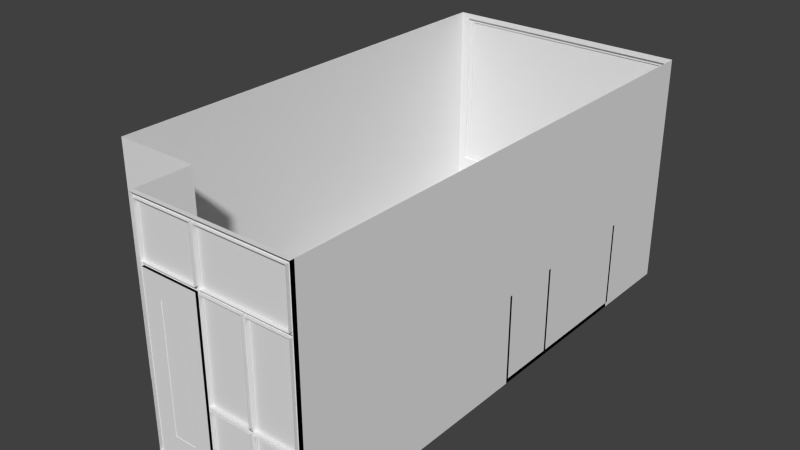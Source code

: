 # Source: CitizenshipOffice_5.blend  (saved by Blender 2.76.0; exported with 4.5.12 LTS)
import bpy
from mathutils import Matrix  # noqa: F401  (used for matrix-valued properties, if any)

bpy.ops.wm.read_factory_settings(use_empty=True)
scene = bpy.context.scene
scene.name = 'Scene'

# ---- collections
col_collection_1 = bpy.data.collections.new('Collection 1'); scene.collection.children.link(col_collection_1)

# ---- materials (node trees are filled in below, after node groups)
mat_puerta = bpy.data.materials.new('Puerta')
mat_puerta.alpha_threshold = 0.0
mat_puerta.roughness = 0.5
mat_cristal_ventana = bpy.data.materials.new('Cristal_ventana')
mat_cristal_ventana.alpha_threshold = 0.0
mat_cristal_ventana.roughness = 0.5
mat_metal_gris_chapa = bpy.data.materials.new('Metal_gris_chapa')
mat_metal_gris_chapa.alpha_threshold = 0.0
mat_metal_gris_chapa.roughness = 0.5
mat_cristal_puerta = bpy.data.materials.new('Cristal_Puerta')
mat_cristal_puerta.alpha_threshold = 0.0
mat_cristal_puerta.roughness = 0.5
mat_marco_puerta = bpy.data.materials.new('Marco_Puerta')
mat_marco_puerta.alpha_threshold = 0.0
mat_marco_puerta.roughness = 0.5

# ---- material node trees
mat_puerta.use_nodes = True; mat_puerta.node_tree.nodes.clear()
_N = mat_puerta.node_tree.nodes; _L = mat_puerta.node_tree.links
n0 = _N.new('ShaderNodeOutputMaterial'); n0.name = 'Material Output'; n0.location = (300, 300)
n1 = _N.new('ShaderNodeBsdfDiffuse'); n1.name = 'Diffuse BSDF'; n1.location = (10, 300)
_L.new(n1.outputs[0], n0.inputs[0])
n0.is_active_output = True
mat_cristal_ventana.use_nodes = True; mat_cristal_ventana.node_tree.nodes.clear()
_N = mat_cristal_ventana.node_tree.nodes; _L = mat_cristal_ventana.node_tree.links
n0 = _N.new('ShaderNodeOutputMaterial'); n0.name = 'Material Output'; n0.location = (300, 300)
n1 = _N.new('ShaderNodeBsdfDiffuse'); n1.name = 'Diffuse BSDF'; n1.location = (10, 300)
_L.new(n1.outputs[0], n0.inputs[0])
n0.is_active_output = True
mat_metal_gris_chapa.use_nodes = True; mat_metal_gris_chapa.node_tree.nodes.clear()
_N = mat_metal_gris_chapa.node_tree.nodes; _L = mat_metal_gris_chapa.node_tree.links
n0 = _N.new('ShaderNodeOutputMaterial'); n0.name = 'Material Output'; n0.location = (300, 300)
n1 = _N.new('ShaderNodeBsdfDiffuse'); n1.name = 'Diffuse BSDF'; n1.location = (10, 300)
_L.new(n1.outputs[0], n0.inputs[0])
n0.is_active_output = True
mat_cristal_puerta.use_nodes = True; mat_cristal_puerta.node_tree.nodes.clear()
_N = mat_cristal_puerta.node_tree.nodes; _L = mat_cristal_puerta.node_tree.links
n0 = _N.new('ShaderNodeOutputMaterial'); n0.name = 'Material Output'; n0.location = (300, 300)
n1 = _N.new('ShaderNodeBsdfDiffuse'); n1.name = 'Diffuse BSDF'; n1.location = (10, 300)
_L.new(n1.outputs[0], n0.inputs[0])
n0.is_active_output = True
mat_marco_puerta.use_nodes = True; mat_marco_puerta.node_tree.nodes.clear()
_N = mat_marco_puerta.node_tree.nodes; _L = mat_marco_puerta.node_tree.links
n0 = _N.new('ShaderNodeOutputMaterial'); n0.name = 'Material Output'; n0.location = (300, 300)
n1 = _N.new('ShaderNodeBsdfDiffuse'); n1.name = 'Diffuse BSDF'; n1.location = (10, 300)
_L.new(n1.outputs[0], n0.inputs[0])
n0.is_active_output = True

# ---- world
world_world = bpy.data.worlds.new('World'); scene.world = world_world
world_world.color = (0.05088, 0.05088, 0.05088)
world_world.use_sun_shadow = False
world_world.sun_shadow_jitter_overblur = 0.0
world_world.cycles.sampling_method = 'MANUAL'
world_world.cycles.sample_map_resolution = 256

# ---- meshes
me_plane_008 = bpy.data.meshes.new('Plane.008')
me_plane_008.from_pydata([(1.0, -1.0, 0.05), (1.0, 1.0, 0.05), (1.0, -0.3, 0.05), (0.65, -1.0, 0.05), (0.65, 1.0, 0.05), (0.65, -0.3, 0.05), (1.0, -0.97, 0.05), (1.0, 1.03, 0.05), (1.0, -0.27, 0.05), (0.65, -0.97, 0.05), (0.65, 1.03, 0.05), (0.65, -0.27, 0.05), (0.65, -1.0, 1.05), (1.0, -1.0, 1.05), (1.0, 1.0, 1.05), (0.65, 1.0, 1.05), (1.0, -0.3, 1.05), (0.65, -0.3, 1.05), (0.65, -0.97, 1.05), (1.0, -0.97, 1.05), (1.0, 1.03, 1.05), (0.65, 1.03, 1.05), (1.0, -0.27, 1.05), (0.65, -0.27, 1.05)], [], [(5, 11, 8, 2), (4, 10, 7, 1), (0, 6, 9, 3), (17, 16, 22, 23), (15, 14, 20, 21), (13, 12, 18, 19), (11, 5, 17, 23), (9, 6, 19, 18), (6, 0, 13, 19), (0, 3, 12, 13), (2, 8, 22, 16), (7, 10, 21, 20), (3, 9, 18, 12), (4, 1, 14, 15), (10, 4, 15, 21), (8, 11, 23, 22), (5, 2, 16, 17), (1, 7, 20, 14)])
me_plane_008.use_remesh_preserve_volume = False
me_plane_008.use_remesh_preserve_attributes = False
me_plane_008.use_mirror_vertex_groups = False
me_plane_008.update()
me_plane_007 = bpy.data.meshes.new('Plane.007')
me_plane_007.from_pydata([(-0.6488, -0.2989, -1.863e-09), (-0.6488, -0.2989, 0.05), (-0.6488, -1.001, -1.863e-09), (-0.6488, -1.001, 0.05), (-0.7174, -0.9944, -1.863e-09), (-0.7174, -0.9944, 0.05), (-0.7832, -0.9744, -1.863e-09), (-0.7832, -0.9744, 0.05), (-0.8439, -0.942, -1.863e-09), (-0.8439, -0.942, 0.05), (-0.8972, -0.8983, -1.863e-09), (-0.8972, -0.8983, 0.05), (-0.9408, -0.8451, -1.863e-09), (-0.9408, -0.8451, 0.05), (-0.9733, -0.7844, -1.863e-09), (-0.9733, -0.7844, 0.05), (-0.9933, -0.7185, -1.863e-09), (-0.9933, -0.7185, 0.05), (-1.0, -0.65, -1.863e-09), (-1.0, -0.65, 0.05), (-0.9933, -0.5815, -1.863e-09), (-0.9933, -0.5815, 0.05), (-0.9733, -0.5156, -1.863e-09), (-0.9733, -0.5156, 0.05), (-0.9408, -0.4549, -1.863e-09), (-0.9408, -0.4549, 0.05), (-0.8972, -0.4017, -1.863e-09), (-0.8972, -0.4017, 0.05), (-0.8439, -0.358, -1.863e-09), (-0.8439, -0.358, 0.05), (-0.7832, -0.3256, -1.863e-09), (-0.7832, -0.3256, 0.05), (-0.7174, -0.3056, -1.863e-09), (-0.7174, -0.3056, 0.05), (-0.6488, -1.0, 0.0), (1.0, -1.0, 0.0), (-1.0, 1.0, 0.0), (1.0, 1.0, 0.0), (-0.6488, -0.3, 0.0), (-1.0, 0.5, 0.0), (0.3, -1.0, 0.0), (0.3, 1.0, 0.0), (0.65, -1.0, 0.0), (0.65, 1.0, 0.0), (0.65, -0.3, 0.0), (0.65, 0.5, 0.0), (-0.6488, -1.0, 0.05), (1.0, -1.0, 0.05), (-1.0, 1.0, 0.05), (1.0, 1.0, 0.05), (-0.6488, -0.3, 0.05), (-1.0, 0.5, 0.05), (0.3, -1.0, 0.05), (0.3, 1.0, 0.05), (0.65, -1.0, 0.05), (0.65, 1.0, 0.05), (0.65, -0.3, 0.05), (0.65, 0.5, 0.05), (0.4619, -0.3, 0.0), (0.3, -0.4619, 0.0), (0.3, 0.6619, 0.0), (0.4619, 0.5, 0.0), (0.3, -0.4619, 0.05), (0.4619, -0.3, 0.05), (0.4619, 0.5, 0.05), (0.3, 0.6619, 0.05), (0.07466, -0.3, 0.0), (0.1829, -0.2552, -8.882e-16), (0.1829, -0.3449, 0.0), (0.2552, -0.1829, 0.0), (0.3, -0.07466, 0.0), (0.3449, -0.1829, 0.0), (0.3, 0.2746, 0.0), (0.2552, 0.3829, 0.0), (0.3449, 0.3829, 0.0), (0.1829, 0.4551, 0.0), (0.07466, 0.5, 0.0), (0.1829, 0.5448, 0.0), (0.3, -0.07466, 0.05), (0.2552, -0.1829, 0.05), (0.3449, -0.1829, 0.05), (0.1829, -0.2552, 0.05), (0.07466, -0.3, 0.05), (0.1829, -0.3449, 0.05), (0.07466, 0.5, 0.05), (0.1829, 0.4551, 0.05), (0.1829, 0.5448, 0.05), (0.2552, 0.3829, 0.05), (0.3, 0.2746, 0.05), (0.3449, 0.3829, 0.05)], [], [(2, 3, 5, 4), (4, 5, 7, 6), (6, 7, 9, 8), (8, 9, 11, 10), (10, 11, 13, 12), (12, 13, 15, 14), (14, 15, 17, 16), (16, 17, 19, 18), (18, 19, 21, 20), (20, 21, 23, 22), (22, 23, 25, 24), (24, 25, 27, 26), (26, 27, 29, 28), (28, 29, 31, 30), (32, 33, 1, 0), (30, 31, 33, 32), (33, 3, 1), (33, 31, 3), (3, 31, 5), (5, 31, 7), (31, 29, 7), (7, 29, 9), (29, 27, 9), (9, 27, 11), (27, 25, 11), (23, 11, 25), (11, 23, 13), (23, 21, 13), (13, 21, 15), (15, 21, 17), (19, 17, 21), (32, 0, 2), (2, 4, 32), (32, 4, 30), (30, 4, 28), (4, 6, 28), (28, 6, 26), (26, 6, 24), (6, 8, 24), (10, 24, 8), (24, 10, 22), (10, 12, 22), (14, 22, 12), (16, 22, 14), (18, 22, 16), (20, 22, 18), (49, 55, 57, 56, 54, 47), (78, 80, 63, 56, 57, 64, 89, 88), (58, 71, 70, 72, 74, 61, 45, 44), (61, 60, 41, 43, 45), (68, 67, 69, 71, 58, 59), (74, 73, 75, 77, 60, 61), (51, 84, 86, 65, 53, 48), (39, 36, 41, 60, 77, 76), (80, 79, 81, 83, 62, 63), (52, 54, 56, 63, 62), (65, 64, 57, 55, 53), (86, 85, 87, 89, 64, 65), (37, 43, 55, 49), (42, 35, 47, 54), (36, 39, 51, 48), (45, 43, 37, 35, 42, 44), (41, 36, 48, 53), (34, 40, 52, 46), (40, 42, 54, 52), (40, 59, 58, 44, 42), (43, 41, 53, 55), (35, 37, 49, 47), (67, 81, 79, 69), (73, 87, 85, 75), (46, 52, 62, 83, 82, 50), (84, 51, 39, 76), (38, 50, 82, 66), (88, 72, 70, 78), (66, 67, 68), (69, 70, 71), (72, 73, 74), (75, 76, 77), (78, 79, 80), (81, 82, 83), (84, 85, 86), (87, 88, 89), (72, 88, 87, 73), (84, 76, 75, 85), (66, 82, 81, 67), (78, 70, 69, 79), (34, 38, 66, 68, 59, 40)])
me_plane_007.use_remesh_preserve_volume = False
me_plane_007.use_remesh_preserve_attributes = False
me_plane_007.use_mirror_vertex_groups = False
me_plane_007.update()
me_plane_006 = bpy.data.meshes.new('Plane.006')
me_plane_006.from_pydata([(2.406, 3.029, 2.664), (-0.3074, 3.029, 2.664), (2.406, 3.029, 0.7613), (-0.3074, 3.029, 0.7613), (2.343, 3.029, 2.62), (-0.2446, 3.029, 2.62), (2.343, 3.029, 0.8053), (-0.2446, 3.029, 0.8053), (2.343, 3.043, 2.62), (-0.2446, 3.043, 2.62), (2.343, 3.043, 0.8053), (-0.2446, 3.043, 0.8053)], [], [(1, 3, 7, 5), (5, 7, 11, 9), (0, 1, 5, 4), (3, 2, 6, 7), (2, 0, 4, 6), (4, 5, 9, 8), (7, 6, 10, 11), (6, 4, 8, 10)])
me_plane_006.materials.append(mat_puerta)
me_plane_006.use_remesh_preserve_volume = False
me_plane_006.use_remesh_preserve_attributes = False
me_plane_006.use_mirror_vertex_groups = False
me_plane_006.update()
me_plane_005 = bpy.data.meshes.new('Plane.005')
me_plane_005.from_pydata([(2.343, 3.043, 2.62), (-0.2446, 3.043, 2.62), (2.343, 3.043, 0.8053), (-0.2446, 3.043, 0.8053)], [], [(1, 3, 2, 0)])
me_plane_005.materials.append(mat_cristal_ventana)
me_plane_005.use_remesh_preserve_volume = False
me_plane_005.use_remesh_preserve_attributes = False
me_plane_005.use_mirror_vertex_groups = False
me_plane_005.update()
me_cube_001 = bpy.data.meshes.new('Cube.001')
me_cube_001.from_pydata([(-0.08584, 0.04406, -8.491e-08), (-0.03259, 0.04406, -8.05e-08), (-0.08584, 0.04296, -0.004105), (-0.03259, 0.04296, -0.004105), (-0.08584, 0.03996, -0.00711), (-0.03259, 0.03996, -0.00711), (-0.08584, 0.03585, -0.00821), (-0.03259, 0.03585, -0.00821), (-0.08584, 0.03175, -0.00711), (-0.03259, 0.03175, -0.00711), (-0.08584, 0.02874, -0.004105), (-0.03259, 0.02874, -0.004105), (-0.08584, 0.02764, -8.649e-08), (-0.03259, 0.02764, -8.207e-08), (-0.08584, 0.02874, 0.004105), (-0.03259, 0.02874, 0.004105), (-0.08584, 0.03175, 0.00711), (-0.03259, 0.03175, 0.00711), (-0.08584, 0.03585, 0.00821), (-0.03259, 0.03585, 0.00821), (-0.08584, 0.03996, 0.00711), (-0.03259, 0.03996, 0.00711), (-0.08584, 0.04296, 0.004105), (-0.03259, 0.04296, 0.004105), (-0.09374, 0.04406, -8.786e-08), (-0.09374, 0.04296, -0.004105), (-0.09374, 0.03996, -0.00711), (-0.09374, 0.03585, -0.00821), (-0.09374, 0.03175, -0.00711), (-0.09374, 0.02874, -0.004105), (-0.09374, 0.02764, -8.944e-08), (-0.09374, 0.02874, 0.004105), (-0.09374, 0.03175, 0.00711), (-0.09374, 0.03585, 0.00821), (-0.09374, 0.03996, 0.00711), (-0.09374, 0.04296, 0.004105), (-0.0969, 0.04246, -8.777e-08), (-0.0969, 0.04157, -0.003303), (-0.0969, 0.03916, -0.00572), (-0.0969, 0.03585, -0.006605), (-0.0969, 0.03255, -0.00572), (-0.0969, 0.03013, -0.003303), (-0.0969, 0.02925, -8.904e-08), (-0.0969, 0.03013, 0.003302), (-0.0969, 0.03255, 0.00572), (-0.0969, 0.03585, 0.006605), (-0.0969, 0.03916, 0.00572), (-0.0969, 0.04157, 0.003302), (-0.08584, 0.01795, -0.004105), (-0.08584, 0.01685, -8.787e-08), (-0.08584, 0.01795, 0.004105), (-0.09374, 0.01795, -0.004105), (-0.09374, 0.01685, -9.082e-08), (-0.09374, 0.01795, 0.004105), (-0.02644, 0.04426, -7.961e-08), (-0.02663, 0.04317, -0.004105), (-0.02715, 0.04021, -0.00711), (-0.02786, 0.03617, -0.00821), (-0.02858, 0.03213, -0.00711), (-0.0291, 0.02917, -0.004105), (-0.02929, 0.02809, -8.139e-08), (-0.0291, 0.02917, 0.004105), (-0.02858, 0.03213, 0.00711), (-0.02786, 0.03617, 0.00821), (-0.02715, 0.04021, 0.00711), (-0.02663, 0.04317, 0.004105), (-0.02034, 0.04338, -7.865e-08), (-0.02072, 0.04234, -0.004105), (-0.02175, 0.03952, -0.00711), (-0.02315, 0.03566, -0.00821), (-0.02456, 0.03181, -0.00711), (-0.02558, 0.02898, -0.004105), (-0.02596, 0.02795, -8.067e-08), (-0.02558, 0.02898, 0.004105), (-0.02456, 0.03181, 0.00711), (-0.02315, 0.03566, 0.00821), (-0.02175, 0.03952, 0.00711), (-0.02072, 0.04234, 0.004105), (-0.0145, 0.04146, -7.763e-08), (-0.01505, 0.0405, -0.004105), (-0.01655, 0.0379, -0.00711), (-0.0186, 0.03435, -0.00821), (-0.02065, 0.03079, -0.00711), (-0.02216, 0.02819, -0.004105), (-0.0227, 0.02724, -7.992e-08), (-0.02216, 0.02819, 0.004105), (-0.02065, 0.03079, 0.00711), (-0.0186, 0.03435, 0.00821), (-0.01655, 0.0379, 0.00711), (-0.01505, 0.0405, 0.004105), (-0.009069, 0.03855, -7.658e-08), (-0.009776, 0.0377, -0.004105), (-0.01171, 0.0354, -0.00711), (-0.01435, 0.03226, -0.00821), (-0.01699, 0.02911, -0.00711), (-0.01892, 0.02681, -0.004105), (-0.01962, 0.02597, -7.913e-08), (-0.01892, 0.02681, 0.004105), (-0.01699, 0.02911, 0.00711), (-0.01435, 0.03226, 0.00821), (-0.01171, 0.0354, 0.00711), (-0.009776, 0.0377, 0.004105), (-0.004231, 0.03474, -7.549e-08), (-0.005074, 0.03403, -0.004105), (-0.007376, 0.0321, -0.00711), (-0.01052, 0.02946, -0.00821), (-0.01366, 0.02682, -0.00711), (-0.01597, 0.02489, -0.004105), (-0.01681, 0.02418, -7.833e-08), (-0.01597, 0.02489, 0.004105), (-0.01366, 0.02682, 0.00711), (-0.01052, 0.02946, 0.00821), (-0.007376, 0.0321, 0.00711), (-0.005074, 0.03403, 0.004105), (-0.0001279, 0.03015, -7.441e-08), (-0.00108, 0.0296, -0.004105), (-0.003683, 0.0281, -0.00711), (-0.007238, 0.02604, -0.00821), (-0.01079, 0.02399, -0.00711), (-0.0134, 0.02249, -0.004105), (-0.01435, 0.02194, -7.752e-08), (-0.0134, 0.02249, 0.004105), (-0.01079, 0.02399, 0.00711), (-0.007238, 0.02604, 0.00821), (-0.003683, 0.0281, 0.00711), (-0.00108, 0.0296, 0.004105), (0.003116, 0.02492, -7.333e-08), (0.002083, 0.02454, -0.004105), (-0.000741, 0.02351, -0.00711), (-0.004598, 0.02211, -0.00821), (-0.008456, 0.02071, -0.00711), (-0.01128, 0.01968, -0.004105), (-0.01231, 0.0193, -7.671e-08), (-0.01128, 0.01968, 0.004105), (-0.008456, 0.02071, 0.00711), (-0.004598, 0.02211, 0.00821), (-0.000741, 0.02351, 0.00711), (0.002083, 0.02454, 0.004105), (0.005403, 0.0192, -7.229e-08), (0.004319, 0.01901, -0.004105), (0.00136, 0.01849, -0.00711), (-0.002682, 0.01778, -0.00821), (-0.006725, 0.01706, -0.00711), (-0.009684, 0.01654, -0.004105), (-0.01077, 0.01635, -7.591e-08), (-0.009684, 0.01654, 0.004105), (-0.006725, 0.01706, 0.00711), (-0.002682, 0.01778, 0.00821), (0.00136, 0.01849, 0.00711), (0.004319, 0.01901, 0.004105), (0.006662, 0.01318, -7.13e-08), (0.005562, 0.01318, -0.004105), (0.002557, 0.01318, -0.00711), (-0.001548, 0.01318, -0.00821), (-0.005653, 0.01318, -0.00711), (-0.008658, 0.01318, -0.004105), (-0.009758, 0.01318, -7.514e-08), (-0.008658, 0.01318, 0.004105), (-0.005653, 0.01318, 0.00711), (-0.001548, 0.01318, 0.00821), (0.002557, 0.01318, 0.00711), (0.005562, 0.01318, 0.004105), (0.006511, 0.01112, -0.004653), (0.007758, 0.01112, -7.117e-08), (0.003105, 0.01112, -0.00806), (-0.001548, 0.01112, -0.009306), (-0.006201, 0.01112, -0.00806), (-0.009608, 0.01112, -0.004653), (-0.01085, 0.01112, -7.553e-08), (-0.009608, 0.01112, 0.004653), (-0.006201, 0.01112, 0.008059), (-0.001548, 0.01112, 0.009306), (0.003105, 0.01112, 0.008059), (0.006511, 0.01112, 0.004653), (0.0101, 0.01017, -0.006725), (0.0119, 0.01017, -7.033e-08), (0.005177, 0.01017, -0.01165), (-0.001548, 0.01017, -0.01345), (-0.008273, 0.01017, -0.01165), (-0.0132, 0.01017, -0.006725), (-0.015, 0.01017, -7.663e-08), (-0.0132, 0.01017, 0.006725), (-0.008273, 0.01017, 0.01165), (-0.001548, 0.01017, 0.01345), (0.005177, 0.01017, 0.01165), (0.0101, 0.01017, 0.006725), (0.0101, 0.007613, -0.006725), (0.0119, 0.007613, -7.055e-08), (0.005177, 0.007613, -0.01165), (-0.001548, 0.007613, -0.01345), (-0.008273, 0.007613, -0.01165), (-0.0132, 0.007613, -0.006725), (-0.015, 0.007613, -7.684e-08), (-0.0132, 0.007613, 0.006725), (-0.008273, 0.007613, 0.01165), (-0.001548, 0.007613, 0.01345), (0.005177, 0.007613, 0.01165), (0.0101, 0.007613, 0.006725), (0.03816, 0.008993, -0.0265), (0.0265, 0.008993, -0.03816), (0.0265, 0.008993, 0.03816), (0.03816, 0.008993, 0.0265), (-0.0265, 0.008993, -0.03816), (-0.03816, 0.008993, -0.0265), (-0.03816, 0.008993, 0.0265), (-0.0265, 0.008993, 0.03816), (-0.04287, -0.00729, -0.02977), (-0.02977, -0.00729, -0.04287), (-0.02977, -0.00729, 0.04287), (-0.04287, -0.00729, 0.02977), (-0.02977, 0.00729, -0.04287), (-0.04287, 0.00729, -0.02977), (-0.04287, 0.00729, 0.02977), (-0.02977, 0.00729, 0.04287), (0.02977, -0.00729, -0.04287), (0.04287, -0.00729, -0.02977), (0.04287, -0.00729, 0.02977), (0.02977, -0.00729, 0.04287), (0.04287, 0.00729, -0.02977), (0.02977, 0.00729, -0.04287), (0.02977, 0.00729, 0.04287), (0.04287, 0.00729, 0.02977)], [], [(0, 1, 3, 2), (2, 3, 5, 4), (4, 5, 7, 6), (6, 7, 9, 8), (8, 9, 11, 10), (10, 11, 13, 12), (12, 13, 15, 14), (14, 15, 17, 16), (16, 17, 19, 18), (18, 19, 21, 20), (19, 17, 62, 63), (22, 23, 1, 0), (20, 21, 23, 22), (31, 30, 52, 53), (31, 32, 44, 43), (8, 10, 29, 28), (6, 8, 28, 27), (22, 0, 24, 35), (0, 2, 25, 24), (4, 6, 27, 26), (20, 22, 35, 34), (2, 4, 26, 25), (18, 20, 34, 33), (16, 18, 33, 32), (14, 16, 32, 31), (14, 31, 53, 50), (36, 37, 38, 39, 40, 41, 42, 43, 44, 45, 46, 47), (28, 29, 41, 40), (35, 24, 36, 47), (25, 26, 38, 37), (32, 33, 45, 44), (29, 30, 42, 41), (26, 27, 39, 38), (33, 34, 46, 45), (30, 31, 43, 42), (27, 28, 40, 39), (34, 35, 47, 46), (24, 25, 37, 36), (48, 49, 52, 51), (49, 50, 53, 52), (29, 10, 48, 51), (10, 12, 49, 48), (12, 14, 50, 49), (30, 29, 51, 52), (60, 59, 71, 72), (17, 15, 61, 62), (15, 13, 60, 61), (13, 11, 59, 60), (11, 9, 58, 59), (9, 7, 57, 58), (1, 23, 65, 54), (3, 1, 54, 55), (7, 5, 56, 57), (23, 21, 64, 65), (5, 3, 55, 56), (21, 19, 63, 64), (75, 74, 86, 87), (57, 56, 68, 69), (64, 63, 75, 76), (61, 60, 72, 73), (58, 57, 69, 70), (65, 64, 76, 77), (55, 54, 66, 67), (62, 61, 73, 74), (59, 58, 70, 71), (54, 65, 77, 66), (56, 55, 67, 68), (63, 62, 74, 75), (80, 79, 91, 92), (72, 71, 83, 84), (69, 68, 80, 81), (76, 75, 87, 88), (73, 72, 84, 85), (70, 69, 81, 82), (77, 76, 88, 89), (67, 66, 78, 79), (74, 73, 85, 86), (71, 70, 82, 83), (66, 77, 89, 78), (68, 67, 79, 80), (90, 101, 113, 102), (87, 86, 98, 99), (84, 83, 95, 96), (81, 80, 92, 93), (88, 87, 99, 100), (85, 84, 96, 97), (82, 81, 93, 94), (89, 88, 100, 101), (79, 78, 90, 91), (86, 85, 97, 98), (83, 82, 94, 95), (78, 89, 101, 90), (107, 106, 118, 119), (92, 91, 103, 104), (99, 98, 110, 111), (96, 95, 107, 108), (93, 92, 104, 105), (100, 99, 111, 112), (97, 96, 108, 109), (94, 93, 105, 106), (101, 100, 112, 113), (91, 90, 102, 103), (98, 97, 109, 110), (95, 94, 106, 107), (119, 118, 130, 131), (102, 113, 125, 114), (104, 103, 115, 116), (111, 110, 122, 123), (108, 107, 119, 120), (105, 104, 116, 117), (112, 111, 123, 124), (109, 108, 120, 121), (106, 105, 117, 118), (113, 112, 124, 125), (103, 102, 114, 115), (110, 109, 121, 122), (134, 133, 145, 146), (114, 125, 137, 126), (116, 115, 127, 128), (123, 122, 134, 135), (120, 119, 131, 132), (117, 116, 128, 129), (124, 123, 135, 136), (121, 120, 132, 133), (118, 117, 129, 130), (125, 124, 136, 137), (115, 114, 126, 127), (122, 121, 133, 134), (139, 138, 150, 151), (131, 130, 142, 143), (126, 137, 149, 138), (128, 127, 139, 140), (135, 134, 146, 147), (132, 131, 143, 144), (129, 128, 140, 141), (136, 135, 147, 148), (133, 132, 144, 145), (130, 129, 141, 142), (137, 136, 148, 149), (127, 126, 138, 139), (161, 160, 172, 173), (146, 145, 157, 158), (143, 142, 154, 155), (138, 149, 161, 150), (140, 139, 151, 152), (147, 146, 158, 159), (144, 143, 155, 156), (141, 140, 152, 153), (148, 147, 159, 160), (145, 144, 156, 157), (142, 141, 153, 154), (149, 148, 160, 161), (166, 165, 177, 178), (151, 150, 163, 162), (158, 157, 169, 170), (155, 154, 166, 167), (150, 161, 173, 163), (152, 151, 162, 164), (159, 158, 170, 171), (156, 155, 167, 168), (153, 152, 164, 165), (160, 159, 171, 172), (157, 156, 168, 169), (154, 153, 165, 166), (178, 177, 189, 190), (173, 172, 184, 185), (162, 163, 175, 174), (170, 169, 181, 182), (167, 166, 178, 179), (163, 173, 185, 175), (164, 162, 174, 176), (171, 170, 182, 183), (168, 167, 179, 180), (165, 164, 176, 177), (172, 171, 183, 184), (169, 168, 180, 181), (186, 187, 197, 196, 195, 194, 193, 192, 191, 190, 189, 188), (185, 184, 196, 197), (174, 175, 187, 186), (182, 181, 193, 194), (179, 178, 190, 191), (175, 185, 197, 187), (176, 174, 186, 188), (183, 182, 194, 195), (180, 179, 191, 192), (177, 176, 188, 189), (184, 183, 195, 196), (181, 180, 192, 193), (207, 210, 219, 214), (221, 216, 215, 218), (204, 205, 200, 201, 198, 199, 202, 203), (217, 220, 213, 208), (216, 217, 208, 209, 206, 207, 214, 215), (218, 219, 199, 198), (208, 213, 212, 209), (210, 207, 206, 211), (220, 217, 216, 221), (214, 219, 218, 215), (209, 212, 211, 206), (221, 218, 198, 201), (219, 210, 202, 199), (220, 221, 201, 200), (211, 212, 204, 203), (210, 211, 203, 202), (212, 213, 205, 204), (213, 220, 200, 205)])
me_cube_001.polygons.foreach_set('use_smooth', [True] * 206)
_k = set([(162, 163), (162, 164), (163, 173), (164, 165), (165, 166), (166, 167), (167, 168), (168, 169), (169, 170), (170, 171), (171, 172), (172, 173), (174, 175), (174, 176), (175, 185), (176, 177), (177, 178), (178, 179), (179, 180), (180, 181), (181, 182), (182, 183), (183, 184), (184, 185), (210, 211), (210, 219), (211, 212), (212, 213), (213, 220), (218, 219), (218, 221), (220, 221)])
me_cube_001.attributes.new('sharp_edge', 'BOOLEAN', 'EDGE').data.foreach_set('value', [ (min(e.vertices), max(e.vertices)) in _k for e in me_cube_001.edges])
me_cube_001.materials.append(mat_metal_gris_chapa)
me_cube_001.use_remesh_preserve_volume = False
me_cube_001.use_remesh_preserve_attributes = False
me_cube_001.use_mirror_vertex_groups = False
me_cube_001.update()
me_plane_004 = bpy.data.meshes.new('Plane.004')
me_plane_004.from_pydata([(-0.2338, -2.989, 1.768), (-0.2338, -2.989, 0.2934), (-0.2338, -2.971, 0.2934), (-0.2338, -2.971, 1.768), (0.03375, -2.989, 1.768), (0.03375, -2.989, 0.2934), (0.03375, -2.971, 0.2934), (0.03375, -2.971, 1.768), (1.355, -2.959, 0.06258), (0.3001, -2.959, 0.06258), (0.8005, -2.959, 0.06258), (0.8499, -2.959, 0.06258), (1.35, -2.959, 0.8775), (0.3001, -2.959, 0.8775), (0.8005, -2.959, 0.8775), (0.8499, -2.959, 0.8775), (-0.45, -2.959, 2.063), (1.35, -2.959, 2.063), (0.25, -2.959, 2.063), (0.3001, -2.959, 2.063), (1.355, -2.951, 0.8336), (0.8499, -2.951, 0.8336), (1.355, -2.959, 0.8336), (0.8499, -2.959, 0.8336), (1.355, -2.951, 0.06258), (0.3001, -2.951, 0.06258), (0.8005, -2.951, 0.06258), (0.8499, -2.951, 0.06258), (0.3001, -2.951, 0.8336), (0.8005, -2.951, 0.8336), (1.35, -2.951, 0.8775), (0.3001, -2.951, 0.8775), (0.8005, -2.951, 0.8775), (0.8499, -2.951, 0.8775), (-0.45, -2.951, 2.063), (1.35, -2.951, 2.063), (0.25, -2.951, 2.063), (0.3001, -2.951, 2.063), (0.8005, -2.959, 0.8336), (0.3001, -2.959, 0.8336), (0.3001, -2.959, 2.026), (0.3001, -2.951, 2.026), (0.8005, -2.959, 2.026), (0.8005, -2.951, 2.026), (1.35, -2.959, 2.026), (1.35, -2.951, 2.026), (0.8499, -2.959, 2.026), (0.8499, -2.951, 2.026), (0.3001, -2.951, 2.686), (0.3001, -2.959, 2.686), (1.35, -2.951, 2.686), (1.35, -2.959, 2.686), (-0.45, -2.959, 2.686), (0.25, -2.959, 2.686), (-0.45, -2.951, 2.686), (0.25, -2.951, 2.686)], [], [(3, 0, 4, 7), (5, 6, 7, 4), (0, 1, 5, 4), (2, 3, 7, 6), (13, 31, 32, 14), (15, 33, 30, 12), (25, 9, 39, 28), (39, 38, 29, 28), (26, 25, 28, 29), (10, 26, 29, 38), (16, 34, 36, 18), (11, 27, 24, 8), (9, 10, 38, 39), (9, 25, 26, 10), (35, 17, 19, 37), (23, 22, 20, 21), (11, 8, 22, 23), (27, 11, 23, 21), (24, 27, 21, 20), (8, 24, 20, 22), (40, 42, 43, 41), (32, 31, 41, 43), (14, 32, 43, 42), (13, 14, 42, 40), (31, 13, 40, 41), (46, 44, 45, 47), (15, 12, 44, 46), (33, 15, 46, 47), (12, 30, 45, 44), (30, 33, 47, 45), (52, 53, 55, 54), (50, 48, 49, 51), (18, 36, 55, 53), (19, 17, 51, 49), (17, 35, 50, 51), (37, 19, 49, 48), (35, 37, 48, 50), (34, 16, 52, 54), (36, 34, 54, 55), (16, 18, 53, 52)])
me_plane_004.materials.append(mat_cristal_puerta)
me_plane_004.use_remesh_preserve_volume = False
me_plane_004.use_remesh_preserve_attributes = False
me_plane_004.use_mirror_vertex_groups = False
me_plane_004.update()
me_plane_003 = bpy.data.meshes.new('Plane.003')
me_plane_003.from_pydata([(-0.45, -2.994, 0.0), (-0.45, -2.994, 2.02), (-0.45, -2.966, 0.0), (-0.45, -2.966, 2.02), (0.25, -2.994, 0.0), (0.25, -2.966, 0.0), (0.25, -2.994, 2.02), (0.25, -2.966, 2.02), (-0.2338, -2.994, 2.02), (0.03375, -2.994, 1.768), (0.03375, -2.966, 2.02), (-0.2338, -2.966, 2.02), (-0.2338, -2.966, 0.0), (0.03375, -2.966, 0.0), (0.03375, -2.994, 0.0), (-0.2338, -2.994, 0.0), (-0.45, -2.966, 1.768), (0.25, -2.966, 1.768), (-0.2338, -2.966, 1.768), (0.03375, -2.966, 1.768), (-0.2338, -2.966, 0.2934), (0.03375, -2.966, 0.2934), (-0.45, -2.966, 0.2934), (0.25, -2.966, 0.2934), (-0.2338, -2.994, 0.2934), (0.03375, -2.994, 0.2934), (-0.2338, -2.989, 1.768), (-0.2338, -2.989, 0.2934), (-0.2338, -2.994, 1.768), (0.03375, -2.994, 2.02), (-0.2338, -2.971, 0.2934), (-0.2338, -2.971, 1.768), (0.03375, -2.989, 0.2934), (0.03375, -2.971, 0.2934)], [], [(24, 20, 18, 28), (14, 13, 5, 4), (19, 10, 7, 17), (21, 25, 9, 19), (1, 0, 15, 8), (16, 3, 11, 18), (18, 11, 10, 19), (0, 2, 12, 15), (15, 12, 13, 14), (3, 1, 8, 11), (18, 19, 9, 28), (22, 16, 18, 20), (21, 19, 17, 23), (13, 21, 23, 5), (2, 22, 20, 12), (12, 20, 21, 13), (21, 20, 24, 25), (27, 30, 33, 32), (10, 29, 6, 7), (29, 14, 4, 6), (11, 8, 29, 10), (27, 26, 31, 30), (25, 24, 15, 14), (28, 9, 29, 8)])
me_plane_003.materials.append(mat_puerta)
me_plane_003.use_remesh_preserve_volume = False
me_plane_003.use_remesh_preserve_attributes = False
me_plane_003.use_mirror_vertex_groups = False
me_plane_003.update()
me_plane_001 = bpy.data.meshes.new('Plane.001')
me_plane_001.from_pydata([(-0.5, -3.0, 0.0), (-0.5, -3.0, 2.73), (1.4, -3.0, 0.0), (-0.45, -3.0, 0.0), (1.4, -3.0, 2.73), (1.35, -3.0, 0.07045), (0.25, -3.0, 2.73), (0.25, -3.0, 0.07045), (0.3001, -3.0, 0.0), (0.3001, -3.0, 2.73), (0.3001, -3.0, 0.07045), (0.8005, -3.0, 0.0), (0.8005, -3.0, 0.07045), (0.8499, -3.0, 0.0), (0.8499, -3.0, 0.07045), (-0.45, -3.0, 2.07), (-0.5, -3.0, 2.07), (1.4, -3.0, 2.07), (1.35, -3.0, 2.07), (0.25, -3.0, 2.07), (0.3001, -3.0, 2.07), (0.8005, -3.0, 2.07), (0.8499, -3.0, 2.07), (1.4, -3.0, 0.8822), (1.35, -3.0, 0.8822), (0.25, -3.0, 0.8822), (0.3001, -3.0, 0.8822), (0.8005, -3.0, 0.8822), (0.8499, -3.0, 0.8822), (1.4, -3.0, 0.8294), (1.35, -3.0, 0.8294), (0.25, -3.0, 0.8294), (0.3001, -3.0, 0.8294), (0.8005, -3.0, 0.8294), (0.8499, -3.0, 0.8294), (-0.45, -3.0, 2.02), (1.35, -3.0, 2.02), (0.25, -3.0, 2.02), (0.3001, -3.0, 2.02), (0.8005, -3.0, 2.02), (0.8499, -3.0, 2.02), (-0.5, -3.0, 2.02), (1.4, -3.0, 2.02), (-0.45, -3.0, 2.68), (1.35, -3.0, 2.68), (0.25, -3.0, 2.68), (0.3001, -3.0, 2.68), (-0.45, -2.96, 2.68), (-0.5, -2.96, 2.73), (1.4, -2.96, 0.8294), (1.4, -2.96, 0.0), (1.35, -2.96, 0.07045), (0.8499, -2.96, 0.07045), (1.35, -2.96, 2.68), (1.4, -2.96, 2.73), (0.25, -2.96, 2.73), (-0.45, -2.96, 0.0), (0.25, -2.96, 0.07045), (0.25, -2.96, 2.68), (0.3001, -2.96, 0.0), (0.3001, -2.96, 2.73), (0.3001, -2.96, 0.07045), (0.3001, -2.96, 2.68), (0.8005, -2.96, 0.0), (0.8005, -2.96, 0.07045), (0.8499, -2.96, 0.0), (-0.5, -2.96, 0.0), (-0.45, -2.96, 2.02), (-0.45, -2.96, 2.07), (1.35, -2.96, 2.02), (1.35, -2.96, 2.07), (0.25, -2.96, 2.02), (0.25, -2.96, 2.07), (0.3001, -2.96, 2.02), (0.3001, -2.96, 2.07), (0.8005, -2.96, 2.02), (0.8005, -2.96, 2.07), (0.8499, -2.96, 2.02), (0.8499, -2.96, 2.07), (1.4, -2.96, 2.07), (-0.5, -2.96, 2.07), (1.4, -2.96, 2.02), (1.4, -2.96, 0.8822), (1.35, -2.96, 0.8294), (1.35, -2.96, 0.8822), (0.25, -2.96, 0.8294), (0.25, -2.96, 0.8822), (0.3001, -2.96, 0.8294), (0.3001, -2.96, 0.8822), (0.8005, -2.96, 0.8294), (0.8005, -2.96, 0.8822), (0.8499, -2.96, 0.8294), (0.8499, -2.96, 0.8822), (-0.5, -2.96, 2.02), (-0.4556, -2.96, 2.686), (1.355, -2.96, 0.06258), (1.355, -2.96, 2.686), (0.25, -2.96, 0.06258), (0.25, -2.96, 2.686), (0.3001, -2.96, 2.686), (0.3001, -2.96, 0.06258), (0.8005, -2.96, 0.06258), (-0.4556, -2.96, 0.0), (0.8499, -2.96, 0.06258), (1.355, -2.96, 2.07), (-0.4556, -2.96, 2.07), (1.355, -2.96, 0.8822), (1.355, -2.96, 0.8294), (-0.4556, -2.96, 2.02), (1.355, -2.96, 2.02), (0.2548, -3.0, 0.0), (0.2548, -3.0, 2.73), (0.2548, -2.96, 0.0), (0.2548, -2.96, 2.73), (0.2548, -2.96, 0.07045), (0.2548, -2.96, 2.07), (0.2548, -2.96, 0.8822), (0.2548, -2.96, 0.8294), (0.2548, -2.96, 2.02), (0.2548, -2.96, 2.68), (0.2548, -2.96, 2.686), (0.2548, -2.96, 0.06258), (0.2964, -3.0, 0.0), (0.2964, -3.0, 2.73), (0.2964, -2.96, 0.0), (0.2964, -2.96, 2.73), (0.2964, -2.96, 0.07045), (0.2964, -2.96, 2.07), (0.2964, -2.96, 0.8822), (0.2964, -2.96, 0.8294), (0.2964, -2.96, 2.02), (0.2964, -2.96, 2.68), (0.2964, -2.96, 2.686), (0.2964, -2.96, 0.06258), (0.8056, -3.0, 0.0), (0.8056, -3.0, 2.07), (0.8056, -2.96, 0.0), (0.8056, -2.96, 0.07045), (0.8056, -2.96, 2.07), (0.8056, -2.96, 0.8822), (0.8056, -2.96, 0.8294), (0.8056, -2.96, 2.02), (0.8056, -2.96, 0.06258), (0.844, -3.0, 0.0), (0.844, -3.0, 2.07), (0.844, -2.96, 0.0), (0.844, -2.96, 0.07045), (0.844, -2.96, 2.07), (0.844, -2.96, 0.8822), (0.844, -2.96, 0.8294), (0.844, -2.96, 2.02), (0.844, -2.96, 0.06258), (0.25, -3.0, 0.8336), (1.4, -3.0, 0.8336), (1.35, -2.96, 0.8336), (0.25, -2.96, 0.8336), (0.3001, -2.96, 0.8336), (0.8005, -2.96, 0.8336), (0.8499, -2.96, 0.8336), (1.4, -2.96, 0.8336), (1.355, -2.96, 0.8336), (0.2548, -2.96, 0.8336), (0.2964, -2.96, 0.8336), (0.8056, -2.96, 0.8336), (0.844, -2.96, 0.8336), (0.25, -3.0, 0.8775), (1.35, -2.96, 0.8775), (0.25, -2.96, 0.8775), (0.3001, -2.96, 0.8775), (0.8005, -2.96, 0.8775), (0.8499, -2.96, 0.8775), (1.355, -2.96, 0.8775), (0.2548, -2.96, 0.8775), (0.2964, -2.96, 0.8775), (0.8056, -2.96, 0.8775), (0.844, -2.96, 0.8775), (1.4, -3.0, 0.8775), (1.4, -2.96, 0.8775), (-0.5, -3.0, 2.063), (1.4, -3.0, 2.063), (-0.45, -2.96, 2.063), (1.35, -2.96, 2.063), (0.25, -2.96, 2.063), (0.3001, -2.96, 2.063), (0.8005, -2.96, 2.063), (0.8499, -2.96, 2.063), (-0.5, -2.96, 2.063), (1.4, -2.96, 2.063), (-0.4556, -2.96, 2.063), (1.355, -2.96, 2.063), (0.2548, -2.96, 2.063), (0.2964, -2.96, 2.063), (0.8056, -2.96, 2.063), (0.844, -2.96, 2.063), (-0.5, -3.0, 2.026), (1.4, -3.0, 2.026), (-0.5, -2.96, 2.026), (1.4, -2.96, 2.026), (-0.45, -2.96, 2.026), (1.35, -2.96, 2.026), (0.25, -2.96, 2.026), (0.3001, -2.96, 2.026), (0.8005, -2.96, 2.026), (0.8499, -2.96, 2.026), (-0.4556, -2.96, 2.026), (1.355, -2.96, 2.026), (0.2548, -2.96, 2.026), (0.2964, -2.96, 2.026), (0.8056, -2.96, 2.026), (0.844, -2.96, 2.026), (-0.4556, -2.95, 2.686), (-0.5, -2.95, 2.73), (1.4, -2.95, 0.8294), (1.4, -2.95, 0.0), (1.355, -2.95, 0.06258), (1.355, -2.95, 2.686), (1.4, -2.95, 2.73), (0.25, -2.95, 2.73), (0.25, -2.95, 2.686), (0.2964, -2.95, 0.0), (0.3001, -2.95, 0.0), (0.2964, -2.95, 2.73), (0.3001, -2.95, 2.73), (0.3001, -2.95, 2.686), (0.8005, -2.95, 0.0), (0.8499, -2.95, 0.0), (0.844, -2.95, 0.0), (1.355, -2.95, 2.07), (1.4, -2.95, 2.07), (1.4, -2.95, 2.02), (1.4, -2.95, 0.8822), (1.355, -2.95, 0.8822), (-0.5, -2.95, 2.02), (-0.5, -2.95, 0.0), (1.4, -2.95, 0.8336), (1.355, -2.95, 0.8294), (-0.5, -2.95, 2.026), (1.4, -2.95, 2.026), (1.355, -2.95, 2.02), (-0.5, -2.95, 2.07), (0.25, -2.95, 0.06258), (0.3001, -2.95, 0.06258), (0.8005, -2.95, 0.06258), (-0.4556, -2.95, 0.0), (0.8499, -2.95, 0.06258), (-0.4556, -2.95, 2.07), (-0.4556, -2.95, 2.02), (1.355, -2.95, 0.8775), (-0.4556, -2.95, 2.063), (1.355, -2.95, 2.063), (0.844, -2.95, 0.06258), (0.2964, -2.95, 2.686), (0.2964, -2.95, 0.06258), (0.2548, -2.95, 0.0), (0.2548, -2.95, 2.73), (0.2548, -2.95, 2.686), (0.2548, -2.95, 0.06258), (0.2548, -2.95, 2.68), (0.2548, -2.95, 2.07), (0.2548, -2.95, 0.8822), (0.2548, -2.95, 2.02), (0.2548, -2.95, 0.07045), (0.2548, -2.95, 0.8294), (0.2548, -2.95, 0.8775), (0.2548, -2.95, 2.063), (0.2964, -2.95, 0.07045), (0.2964, -2.95, 2.07), (0.2964, -2.95, 0.8822), (0.2964, -2.95, 0.8294), (0.2964, -2.95, 2.02), (0.2964, -2.95, 2.68), (0.2964, -2.95, 2.063), (0.2964, -2.95, 0.8775), (0.8056, -2.95, 0.0), (0.8056, -2.95, 0.06258), (0.8056, -2.95, 0.8822), (0.8056, -2.95, 2.02), (0.8056, -2.95, 0.07045), (0.8056, -2.95, 0.8294), (0.8056, -2.95, 0.8775), (0.8056, -2.95, 2.063), (0.844, -2.95, 0.07045), (0.844, -2.95, 0.8822), (0.844, -2.95, 0.8294), (0.844, -2.95, 2.02), (0.844, -2.95, 2.063), (0.844, -2.95, 0.8775), (1.4, -2.99, 0.8775), (1.4, -2.99, 0.8336), (1.4, -2.95, 0.8775), (1.355, -2.95, 0.8336), (0.2548, -2.95, 0.8336), (0.2964, -2.95, 0.8336), (0.8056, -2.95, 0.8336), (0.844, -2.95, 0.8336), (0.8499, -2.95, 0.8336), (0.3001, -2.95, 0.8336), (1.35, -2.95, 0.8336), (0.8005, -2.95, 0.8336), (1.35, -2.95, 0.8775), (0.3001, -2.95, 0.8775), (0.8005, -2.95, 0.8775), (0.8499, -2.95, 0.8775), (-0.45, -2.95, 2.026), (-0.45, -2.95, 2.063), (1.35, -2.95, 2.026), (1.35, -2.95, 2.063), (0.25, -2.95, 2.026), (0.25, -2.95, 2.063), (0.3001, -2.95, 2.026), (0.3001, -2.95, 2.063), (0.8005, -2.95, 2.026), (0.8005, -2.95, 2.063), (0.8499, -2.95, 2.026), (0.8499, -2.95, 2.063), (-0.5, -2.95, 2.063), (1.4, -2.95, 2.063), (-0.4556, -2.95, 2.026), (1.355, -2.95, 2.026), (0.2548, -2.95, 2.026), (0.2964, -2.95, 2.026), (0.8056, -2.95, 2.026), (0.844, -2.95, 2.026), (0.25, -3.0, 0.06258), (0.25, -2.95, 0.0), (0.25, -2.96, 0.0), (0.25, -3.0, 0.0), (-0.45, -2.994, 0.0), (-0.45, -2.994, 2.02), (-0.45, -2.966, 0.0), (-0.45, -2.966, 2.02), (0.25, -2.994, 0.0), (0.25, -2.966, 0.0), (0.25, -2.994, 2.02), (0.25, -2.966, 2.02)], [], [(19, 45, 58, 72), (5, 30, 83, 51), (38, 26, 88, 73), (18, 44, 53, 70), (153, 29, 49, 159), (25, 37, 71, 86), (15, 19, 72, 68), (43, 15, 68, 47), (0, 41, 93, 66), (24, 36, 69, 84), (97, 240, 324, 325), (36, 40, 77, 69), (28, 24, 84, 92), (9, 4, 54, 60), (35, 3, 56, 67), (1, 6, 55, 48), (134, 11, 63, 136), (20, 21, 76, 74), (39, 38, 73, 75), (26, 27, 90, 88), (2, 13, 65, 50), (144, 22, 78, 147), (14, 5, 51, 52), (4, 17, 79, 54), (33, 32, 87, 89), (22, 18, 70, 78), (10, 12, 64, 61), (16, 1, 48, 80), (29, 2, 50, 49), (37, 35, 67, 71), (176, 153, 288, 287), (121, 97, 57, 114), (200, 198, 303, 307), (49, 50, 213, 212), (101, 100, 61, 64), (142, 101, 64, 137), (181, 185, 78, 70), (192, 184, 76, 138), (184, 183, 74, 76), (190, 182, 72, 115), (189, 181, 70, 104), (182, 180, 68, 72), (205, 199, 305, 318), (108, 67, 56, 102), (171, 166, 84, 106), (172, 167, 86, 116), (169, 168, 88, 90), (174, 169, 90, 139), (166, 170, 92, 84), (137, 64, 89, 140), (114, 57, 85, 117), (95, 51, 83, 107), (106, 84, 69, 109), (116, 86, 71, 118), (139, 90, 75, 141), (115, 72, 58, 119), (112, 325, 324, 253), (95, 103, 52, 51), (104, 70, 53, 96), (166, 171, 247, 299), (42, 23, 82, 81), (27, 39, 75, 90), (7, 31, 85, 57), (46, 20, 74, 62), (123, 9, 60, 125), (40, 28, 92, 77), (32, 10, 61, 87), (44, 46, 62, 53), (165, 25, 86, 167), (178, 16, 80, 186), (12, 33, 89, 64), (195, 42, 81, 197), (34, 14, 52, 91), (45, 43, 47, 58), (30, 34, 91, 83), (110, 326, 325, 112), (11, 8, 59, 63), (68, 105, 94, 47), (113, 125, 221, 254), (206, 200, 307, 319), (150, 148, 282, 284), (124, 112, 253, 219), (202, 201, 309, 311), (149, 146, 281, 283), (168, 169, 301, 300), (180, 188, 105, 68), (208, 202, 311, 321), (148, 175, 286, 282), (169, 174, 279, 301), (53, 62, 99, 96), (119, 58, 98, 120), (159, 49, 212, 234), (58, 47, 94, 98), (199, 203, 313, 305), (6, 111, 113, 55), (122, 110, 112, 124), (170, 166, 299, 302), (121, 114, 261, 256), (66, 93, 232, 233), (209, 150, 284, 322), (146, 151, 250, 281), (141, 208, 321, 276), (190, 115, 258, 264), (100, 133, 126, 61), (207, 130, 269, 320), (183, 191, 127, 74), (168, 173, 128, 88), (61, 126, 129, 87), (88, 128, 130, 73), (74, 127, 131, 62), (8, 122, 124, 59), (62, 131, 132, 99), (172, 116, 259, 263), (111, 123, 125, 113), (118, 206, 319, 260), (173, 168, 300, 272), (114, 117, 262, 261), (109, 205, 318, 238), (116, 118, 260, 259), (204, 108, 246, 317), (21, 135, 138, 76), (143, 134, 136, 145), (13, 143, 145, 65), (103, 151, 146, 52), (185, 193, 147, 78), (170, 175, 148, 92), (52, 146, 149, 91), (92, 148, 150, 77), (175, 170, 302, 286), (135, 144, 147, 138), (91, 149, 164, 158), (115, 119, 257, 258), (87, 129, 162, 156), (177, 176, 287, 289), (31, 152, 155, 85), (83, 91, 158, 154), (140, 89, 157, 163), (89, 87, 156, 157), (117, 85, 155, 161), (107, 83, 154, 160), (82, 177, 289, 230), (23, 176, 177, 82), (145, 136, 273, 226), (119, 120, 255, 257), (97, 121, 256, 240), (81, 82, 230, 229), (120, 98, 218, 255), (152, 165, 167, 155), (187, 197, 237, 316), (161, 172, 263, 291), (196, 186, 315, 236), (161, 155, 167, 172), (142, 137, 277, 274), (285, 280, 192, 193), (174, 139, 275, 279), (54, 79, 228, 216), (185, 181, 306, 314), (137, 140, 278, 277), (80, 48, 211, 239), (17, 179, 187, 79), (194, 178, 186, 196), (184, 192, 280, 312), (139, 141, 276, 275), (323, 97, 325, 326), (183, 184, 312, 310), (55, 113, 254, 217), (182, 190, 264, 308), (101, 142, 274, 242), (69, 77, 203, 199), (141, 75, 202, 208), (75, 73, 201, 202), (118, 71, 200, 206), (109, 69, 199, 205), (71, 67, 198, 200), (41, 194, 196, 93), (67, 108, 204, 198), (181, 189, 249, 306), (153, 159, 234, 288), (73, 130, 207, 201), (180, 182, 308, 304), (77, 150, 209, 203), (179, 195, 197, 187), (218, 210, 211, 217), (255, 218, 217, 254), (215, 223, 222, 216), (248, 315, 239, 245), (245, 239, 211, 210), (228, 227, 215, 216), (213, 225, 244, 214), (230, 231, 238, 229), (213, 214, 235, 212), (289, 247, 231, 230), (232, 246, 243, 233), (316, 249, 227, 228), (273, 224, 242, 274), (224, 220, 241, 242), (219, 253, 256, 252), (270, 257, 255, 251), (266, 258, 257, 270), (267, 259, 260, 269), (265, 261, 262, 268), (272, 263, 259, 267), (271, 264, 258, 266), (251, 255, 254, 221), (252, 256, 261, 265), (223, 251, 221, 222), (220, 219, 252, 241), (226, 273, 274, 250), (282, 275, 276, 284), (281, 277, 278, 283), (286, 279, 275, 282), (138, 147, 193, 192), (250, 274, 277, 281), (225, 226, 250, 244), (283, 278, 293, 294), (268, 262, 291, 292), (212, 235, 290, 234), (287, 288, 234, 289), (295, 294, 286, 302), (294, 293, 279, 286), (296, 292, 272, 300), (292, 291, 263, 272), (234, 290, 247, 289), (297, 295, 302, 299), (293, 298, 301, 279), (298, 296, 300, 301), (290, 297, 299, 247), (313, 322, 285, 314), (322, 321, 280, 285), (309, 320, 271, 310), (320, 319, 264, 271), (237, 318, 249, 316), (303, 317, 248, 304), (317, 236, 315, 248), (307, 303, 304, 308), (318, 305, 306, 249), (319, 307, 308, 264), (311, 309, 310, 312), (321, 311, 312, 280), (305, 313, 314, 306), (246, 232, 236, 317), (229, 238, 318, 237), (269, 260, 319, 320), (284, 276, 321, 322), (198, 204, 317, 303), (48, 55, 217, 211), (201, 207, 320, 309), (126, 133, 252, 265), (59, 124, 219, 220), (186, 80, 239, 315), (94, 105, 245, 210), (203, 209, 322, 313), (125, 60, 222, 221), (79, 187, 316, 228), (104, 96, 215, 227), (107, 160, 290, 235), (127, 191, 271, 266), (103, 95, 214, 244), (117, 161, 291, 262), (128, 173, 272, 267), (162, 129, 268, 292), (129, 126, 265, 268), (106, 109, 238, 231), (140, 163, 293, 278), (93, 196, 236, 232), (130, 128, 267, 269), (63, 59, 220, 224), (95, 107, 235, 214), (164, 149, 283, 294), (197, 81, 229, 237), (131, 127, 266, 270), (171, 106, 231, 247), (158, 164, 294, 295), (108, 102, 243, 246), (132, 131, 270, 251), (50, 65, 225, 213), (193, 185, 314, 285), (105, 188, 248, 245), (156, 162, 292, 296), (65, 145, 226, 225), (189, 104, 227, 249), (60, 54, 216, 222), (191, 183, 310, 271), (151, 103, 244, 250), (100, 101, 242, 241), (96, 99, 223, 215), (154, 158, 295, 297), (136, 63, 224, 273), (188, 180, 304, 248), (99, 132, 251, 223), (163, 157, 298, 293), (133, 100, 241, 252), (157, 156, 296, 298), (98, 94, 210, 218), (160, 154, 297, 290), (253, 324, 240, 256), (57, 97, 323, 7), (328, 330, 329, 327), (333, 331, 332, 334)])
me_plane_001.materials.append(mat_marco_puerta)
me_plane_001.use_remesh_preserve_volume = False
me_plane_001.use_remesh_preserve_attributes = False
me_plane_001.use_mirror_vertex_groups = False
me_plane_001.update()
me_plane = bpy.data.meshes.new('Plane')
me_plane.from_pydata([(2.5, -3.0, 0.0), (2.5, 3.0, 0.0), (0.6001, -3.0, 0.0), (-0.4015, -2.3, 0.0), (2.5, -2.3, 0.0), (0.6001, -2.3, 0.0), (2.5, 0.0, 0.0), (0.6001, 0.0, 0.0), (2.5, -3.0, 2.73), (2.5, 3.0, 2.73), (0.6001, -3.0, 2.73), (-0.4015, -2.3, 2.73), (2.5, -2.3, 2.73), (0.6001, -2.3, 2.73), (2.5, 0.0, 2.73), (-0.4015, 3.0, 2.73), (-0.4015, 3.0, 0.0), (2.41, 3.0, 2.667), (-0.3112, 3.0, 2.667), (2.41, 3.0, 0.7586), (-0.3112, 3.0, 0.7586), (2.406, 3.007, 2.664), (-0.3074, 3.007, 2.664), (2.406, 3.007, 0.7613), (-0.3074, 3.007, 0.7613), (2.406, 3.029, 2.664), (-0.3074, 3.029, 2.664), (2.406, 3.029, 0.7613), (-0.3074, 3.029, 0.7613)], [], [(2, 0, 4, 5), (5, 4, 6, 7), (2, 5, 13, 10), (3, 5, 13, 11), (4, 0, 8, 12), (6, 4, 12, 14), (1, 6, 14, 9), (9, 15, 18, 17), (18, 20, 24, 22), (15, 16, 20, 18), (24, 23, 27, 28), (17, 18, 22, 21), (20, 19, 23, 24), (19, 17, 21, 23), (23, 21, 25, 27), (22, 24, 28, 26), (21, 22, 26, 25), (7, 6, 1, 16), (3, 16, 15, 11), (7, 16, 3, 5), (1, 9, 17, 19), (16, 1, 19, 20)])
me_plane.use_remesh_preserve_volume = False
me_plane.use_remesh_preserve_attributes = False
me_plane.use_mirror_vertex_groups = False
me_plane.update()

# ---- objects
ob_plane_002 = bpy.data.objects.new('Plane.002', me_plane_008)
ob_plane_001 = bpy.data.objects.new('Plane.001', me_plane_007)
ob_marco_ventana = bpy.data.objects.new('Marco_ventana', me_plane_006)
ob_cristal_ventana = bpy.data.objects.new('Cristal_ventana', me_plane_005)
ob_pomo_puerta = bpy.data.objects.new('Pomo_Puerta', me_cube_001)
ob_puerta_001 = bpy.data.objects.new('Puerta.001', me_plane_004)
ob_puerta = bpy.data.objects.new('Puerta', me_plane_003)
ob_marco_puerta = bpy.data.objects.new('Marco_Puerta', me_plane_001)
ob_plane = bpy.data.objects.new('Plane', me_plane)

# ---- transforms, parenting, visibility, modifiers, constraints
ob_plane_002.location = (1.5, 1.0, 0.0)
ob_plane_002.lineart.crease_threshold = 0.0
ob_plane_001.location = (1.5, 1.0, 0.0)
ob_plane_001.lineart.crease_threshold = 0.0
ob_marco_ventana.location = (0.0, 0.0, 0.0)
ob_marco_ventana.lineart.crease_threshold = 0.0
ob_cristal_ventana.location = (0.0, 0.0, 0.0)
ob_cristal_ventana.lineart.crease_threshold = 0.0
ob_pomo_puerta.location = (1.242, -2.961, 0.9494)
ob_pomo_puerta.lineart.crease_threshold = 0.0
ob_puerta_001.location = (1.1, 0.0, 0.0)
ob_puerta_001.lineart.crease_threshold = 0.0
ob_puerta.location = (1.1, 0.0, 0.0)
ob_puerta.lineart.crease_threshold = 0.0
ob_marco_puerta.location = (1.1, 0.0, 0.0)
ob_marco_puerta.lineart.crease_threshold = 0.0
ob_plane.location = (0.0, 0.0, 0.0)
ob_plane.lineart.crease_threshold = 0.0

# ---- collection membership
col_collection_1.objects.link(ob_plane_002)
col_collection_1.objects.link(ob_plane_001)
col_collection_1.objects.link(ob_marco_ventana)
col_collection_1.objects.link(ob_cristal_ventana)
col_collection_1.objects.link(ob_pomo_puerta)
col_collection_1.objects.link(ob_puerta_001)
col_collection_1.objects.link(ob_puerta)
col_collection_1.objects.link(ob_marco_puerta)
col_collection_1.objects.link(ob_plane)

# ---- scene / render settings (as saved in the file)
scene.frame_start = 1; scene.frame_end = 250; scene.frame_set(1)
scene.render.engine = 'CYCLES'
scene.render.resolution_percentage = 50
scene.render.dither_intensity = 0.0
scene.cycles.use_denoising = False
scene.cycles.samples = 10
scene.cycles.sampling_pattern = 'TABULATED_SOBOL'
scene.cycles.light_sampling_threshold = 0.0
scene.cycles.use_adaptive_sampling = False
scene.cycles.use_light_tree = False
scene.cycles.blur_glossy = 0.0
scene.cycles.pixel_filter_type = 'GAUSSIAN'
scene.cycles.sample_clamp_indirect = 0.0
scene.view_settings.view_transform = 'Standard'
bpy.context.view_layer.update()

# ---- added for rendering (the .blend has no active camera and no usable light): camera, sun
cam_auto = bpy.data.cameras.new('AutoCamera')
cam_auto.lens = 50.0
cam_auto.sensor_width = 36.0
cam_auto.clip_end = 1000.0
ob_auto_camera = bpy.data.objects.new('AutoCamera', cam_auto)
scene.collection.objects.link(ob_auto_camera)
ob_auto_camera.location = (7.74573, -8.01451, 6.72219)
ob_auto_camera.rotation_euler = (1.09748, -7.21219e-08, 0.694738)
scene.camera = ob_auto_camera
light_auto_sun = bpy.data.lights.new('AutoSun', 'SUN')
light_auto_sun.energy = 3.0
light_auto_sun.angle = 0.0523599
ob_auto_sun = bpy.data.objects.new('AutoSun', light_auto_sun)
scene.collection.objects.link(ob_auto_sun)
ob_auto_sun.rotation_euler = (0.872665, 0.174533, 0.523599)
bpy.context.view_layer.update()
